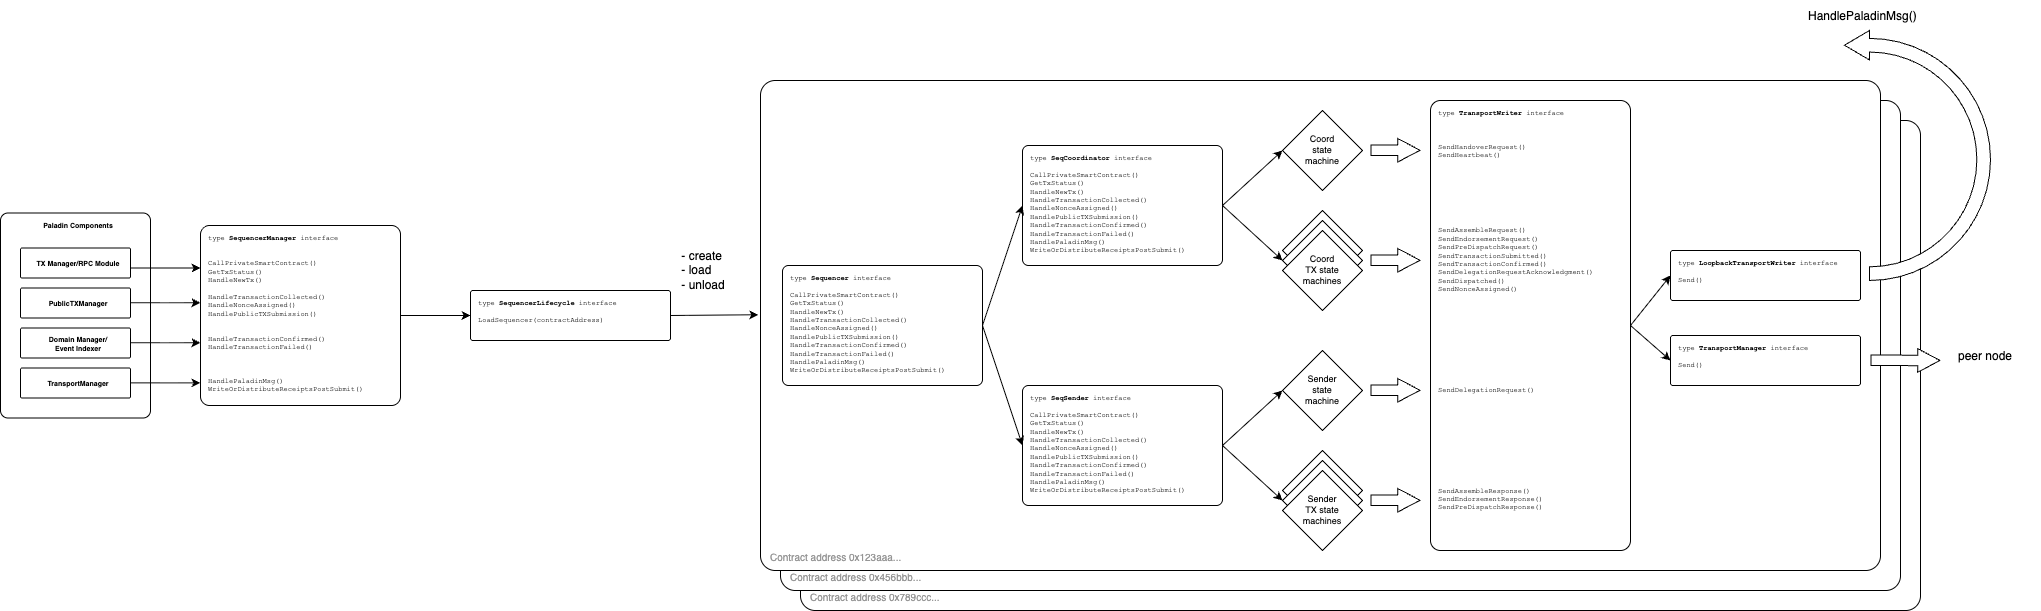

The diagram above was exported from draw.io. Its source (the exported page's mxGraphModel, read from the mxfile embedded in the PNG):
<mxGraphModel dx="3622" dy="1492" grid="1" gridSize="10" guides="1" tooltips="1" connect="1" arrows="1" fold="1" page="1" pageScale="1" pageWidth="827" pageHeight="1169" math="0" shadow="0">
  <root>
    <mxCell id="0" />
    <mxCell id="1" parent="0" />
    <mxCell id="aNiqXzNtH5demji9GXow-50" value="&lt;font style=&quot;font-size: 10px;&quot; color=&quot;#969696&quot;&gt;Contract address 0x789ccc...&lt;/font&gt;" style="rounded=1;whiteSpace=wrap;html=1;arcSize=3;align=left;verticalAlign=bottom;spacingLeft=8;spacingBottom=4;" vertex="1" parent="1">
      <mxGeometry x="600" y="200" width="1120" height="490" as="geometry" />
    </mxCell>
    <mxCell id="aNiqXzNtH5demji9GXow-49" value="&lt;font style=&quot;font-size: 10px;&quot; color=&quot;#969696&quot;&gt;Contract address 0x456bbb...&lt;/font&gt;" style="rounded=1;whiteSpace=wrap;html=1;arcSize=3;align=left;verticalAlign=bottom;spacingLeft=8;spacingBottom=4;" vertex="1" parent="1">
      <mxGeometry x="580" y="180" width="1120" height="490" as="geometry" />
    </mxCell>
    <mxCell id="aNiqXzNtH5demji9GXow-4" value="&lt;font style=&quot;font-size: 10px;&quot; color=&quot;#969696&quot;&gt;Contract address 0x123aaa...&lt;/font&gt;" style="rounded=1;whiteSpace=wrap;html=1;arcSize=3;align=left;verticalAlign=bottom;spacingLeft=8;spacingBottom=4;" vertex="1" parent="1">
      <mxGeometry x="560" y="160" width="1120" height="490" as="geometry" />
    </mxCell>
    <mxCell id="aNiqXzNtH5demji9GXow-1" value="type &lt;b&gt;SequencerManager&lt;/b&gt; interface&lt;br&gt;&lt;br&gt;&lt;br&gt;CallPrivateSmartContract()&lt;br&gt;GetTxStatus()&lt;br&gt;HandleNewTx()&lt;div&gt;&lt;br&gt;HandleTransactionCollected()&lt;br&gt;HandleNonceAssigned()&lt;br&gt;HandlePublicTXSubmission()&lt;/div&gt;&lt;div&gt;&lt;br&gt;&lt;/div&gt;&lt;div&gt;&lt;br&gt;HandleTransactionConfirmed()&lt;br&gt;HandleTransactionFailed()&lt;/div&gt;&lt;div&gt;&lt;br&gt;&lt;/div&gt;&lt;div&gt;&lt;br&gt;&lt;/div&gt;&lt;div&gt;&lt;br&gt;&lt;/div&gt;&lt;div&gt;HandlePaladinMsg()&lt;br&gt;WriteOrDistributeReceiptsPostSubmit()&lt;/div&gt;" style="rounded=1;whiteSpace=wrap;fontSize=7;align=left;verticalAlign=top;arcSize=5;fontFamily=Courier New;spacingLeft=6;spacingTop=2;html=1;" vertex="1" parent="1">
      <mxGeometry y="305" width="200" height="180" as="geometry" />
    </mxCell>
    <mxCell id="aNiqXzNtH5demji9GXow-2" value="type &lt;b&gt;SequencerLifecycle&lt;/b&gt; interface&lt;br&gt;&lt;br&gt;LoadSequencer(contractAddress)" style="rounded=1;whiteSpace=wrap;fontSize=7;align=left;verticalAlign=top;arcSize=5;fontFamily=Courier New;spacingLeft=6;spacingTop=2;html=1;" vertex="1" parent="1">
      <mxGeometry x="270" y="370" width="200" height="50" as="geometry" />
    </mxCell>
    <mxCell id="aNiqXzNtH5demji9GXow-3" value="type &lt;b&gt;Sequencer&lt;/b&gt; interface&lt;br&gt;&lt;br&gt;CallPrivateSmartContract()&lt;br&gt;GetTxStatus()&lt;br&gt;HandleNewTx()&lt;br&gt;HandleTransactionCollected()&lt;br&gt;HandleNonceAssigned()&lt;br&gt;HandlePublicTXSubmission()&lt;br&gt;HandleTransactionConfirmed()&lt;br&gt;HandleTransactionFailed()&lt;br&gt;HandlePaladinMsg()&lt;br&gt;WriteOrDistributeReceiptsPostSubmit()" style="rounded=1;whiteSpace=wrap;fontSize=7;align=left;verticalAlign=top;arcSize=5;fontFamily=Courier New;spacingLeft=6;spacingTop=2;html=1;" vertex="1" parent="1">
      <mxGeometry x="582" y="345" width="200" height="120" as="geometry" />
    </mxCell>
    <mxCell id="aNiqXzNtH5demji9GXow-5" value="type &lt;b&gt;SeqCoordinator&lt;/b&gt; interface&lt;br&gt;&lt;br&gt;CallPrivateSmartContract()&lt;br&gt;GetTxStatus()&lt;br&gt;HandleNewTx()&lt;br&gt;HandleTransactionCollected()&lt;br&gt;HandleNonceAssigned()&lt;br&gt;HandlePublicTXSubmission()&lt;br&gt;HandleTransactionConfirmed()&lt;br&gt;HandleTransactionFailed()&lt;br&gt;HandlePaladinMsg()&lt;br&gt;WriteOrDistributeReceiptsPostSubmit()" style="rounded=1;whiteSpace=wrap;fontSize=7;align=left;verticalAlign=top;arcSize=5;fontFamily=Courier New;spacingLeft=6;spacingTop=2;html=1;" vertex="1" parent="1">
      <mxGeometry x="822" y="225" width="200" height="120" as="geometry" />
    </mxCell>
    <mxCell id="aNiqXzNtH5demji9GXow-6" value="type &lt;b&gt;SeqSender&lt;/b&gt; interface&lt;br&gt;&lt;br&gt;CallPrivateSmartContract()&lt;br&gt;GetTxStatus()&lt;br&gt;HandleNewTx()&lt;br&gt;HandleTransactionCollected()&lt;br&gt;HandleNonceAssigned()&lt;br&gt;HandlePublicTXSubmission()&lt;br&gt;HandleTransactionConfirmed()&lt;br&gt;HandleTransactionFailed()&lt;br&gt;HandlePaladinMsg()&lt;br&gt;WriteOrDistributeReceiptsPostSubmit()" style="rounded=1;whiteSpace=wrap;fontSize=7;align=left;verticalAlign=top;arcSize=5;fontFamily=Courier New;spacingLeft=6;spacingTop=2;html=1;" vertex="1" parent="1">
      <mxGeometry x="822" y="465" width="200" height="120" as="geometry" />
    </mxCell>
    <mxCell id="aNiqXzNtH5demji9GXow-7" value="type &lt;b&gt;TransportWriter&lt;/b&gt; interface&lt;br&gt;&lt;br&gt;&lt;br&gt;&lt;br&gt;&lt;div&gt;SendHandoverRequest()&lt;br&gt;SendHeartbeat()&lt;br&gt;&lt;br&gt;&lt;br&gt;&lt;br&gt;&lt;br&gt;&lt;br&gt;&lt;br&gt;&lt;br&gt;&lt;br&gt;SendAssembleRequest()&lt;br&gt;SendEndorsementRequest()&lt;br&gt;SendPreDispatchRequest()&lt;br&gt;SendTransactionSubmitted()&lt;br&gt;SendTransactionConfirmed()&lt;br&gt;SendDelegationRequestAcknowledgment()&lt;br&gt;SendDispatched()&lt;br&gt;SendNonceAssigned()&lt;br&gt;&lt;br&gt;&lt;br&gt;&lt;br&gt;&lt;br&gt;&lt;br&gt;&lt;br&gt;&lt;br&gt;&lt;br&gt;&lt;br&gt;&lt;br&gt;&lt;br&gt;&lt;/div&gt;&lt;div&gt;SendDelegationRequest()&lt;div&gt;&lt;br&gt;&lt;/div&gt;&lt;div&gt;&lt;br&gt;&lt;/div&gt;&lt;div&gt;&lt;br&gt;&lt;/div&gt;&lt;div&gt;&lt;br&gt;&lt;/div&gt;&lt;div&gt;&lt;br&gt;&lt;/div&gt;&lt;div&gt;&lt;br&gt;&lt;/div&gt;&lt;div&gt;&lt;br&gt;&lt;/div&gt;&lt;div&gt;&lt;br&gt;&lt;/div&gt;&lt;div&gt;&lt;br&gt;&lt;/div&gt;&lt;div&gt;&lt;br&gt;&lt;/div&gt;&lt;div&gt;&lt;br&gt;SendAssembleResponse()&lt;br&gt;SendEndorsementResponse()&lt;br&gt;SendPreDispatchResponse()&lt;/div&gt;&lt;/div&gt;" style="rounded=1;whiteSpace=wrap;fontSize=7;align=left;verticalAlign=top;arcSize=5;fontFamily=Courier New;spacingLeft=6;spacingTop=2;html=1;" vertex="1" parent="1">
      <mxGeometry x="1230" y="180" width="200" height="450" as="geometry" />
    </mxCell>
    <mxCell id="aNiqXzNtH5demji9GXow-8" value="&lt;font&gt;Coord&lt;/font&gt;&lt;div&gt;&lt;font&gt;state&lt;/font&gt;&lt;/div&gt;&lt;div&gt;&lt;font&gt;machine&lt;/font&gt;&lt;/div&gt;" style="rhombus;whiteSpace=wrap;html=1;fontSize=9;" vertex="1" parent="1">
      <mxGeometry x="1082" y="190" width="80" height="80" as="geometry" />
    </mxCell>
    <mxCell id="aNiqXzNtH5demji9GXow-9" value="&lt;font&gt;Coord&lt;/font&gt;&lt;div&gt;&lt;font&gt;TX state&lt;/font&gt;&lt;/div&gt;&lt;div&gt;&lt;font&gt;machine&lt;/font&gt;&lt;/div&gt;" style="rhombus;whiteSpace=wrap;html=1;fontSize=9;" vertex="1" parent="1">
      <mxGeometry x="1082" y="290" width="80" height="80" as="geometry" />
    </mxCell>
    <mxCell id="aNiqXzNtH5demji9GXow-10" value="&lt;font&gt;Coord&lt;/font&gt;&lt;div&gt;&lt;font&gt;TX state&lt;/font&gt;&lt;/div&gt;&lt;div&gt;&lt;font&gt;machine&lt;/font&gt;&lt;/div&gt;" style="rhombus;whiteSpace=wrap;html=1;fontSize=9;" vertex="1" parent="1">
      <mxGeometry x="1082" y="300" width="80" height="80" as="geometry" />
    </mxCell>
    <mxCell id="aNiqXzNtH5demji9GXow-11" value="&lt;font&gt;Coord&lt;/font&gt;&lt;div&gt;&lt;font&gt;TX state&lt;/font&gt;&lt;/div&gt;&lt;div&gt;&lt;font&gt;machines&lt;/font&gt;&lt;/div&gt;" style="rhombus;whiteSpace=wrap;html=1;fontSize=9;direction=south;" vertex="1" parent="1">
      <mxGeometry x="1082" y="310" width="80" height="80" as="geometry" />
    </mxCell>
    <mxCell id="aNiqXzNtH5demji9GXow-12" value="&lt;div&gt;&lt;font&gt;Sender&lt;/font&gt;&lt;/div&gt;&lt;div&gt;&lt;font&gt;state&lt;/font&gt;&lt;/div&gt;&lt;div&gt;&lt;font&gt;machine&lt;/font&gt;&lt;/div&gt;" style="rhombus;whiteSpace=wrap;html=1;fontSize=9;" vertex="1" parent="1">
      <mxGeometry x="1082" y="430" width="80" height="80" as="geometry" />
    </mxCell>
    <mxCell id="aNiqXzNtH5demji9GXow-13" value="&lt;font&gt;Coord&lt;/font&gt;&lt;div&gt;&lt;font&gt;TX state&lt;/font&gt;&lt;/div&gt;&lt;div&gt;&lt;font&gt;machine&lt;/font&gt;&lt;/div&gt;" style="rhombus;whiteSpace=wrap;html=1;fontSize=9;" vertex="1" parent="1">
      <mxGeometry x="1082" y="530" width="80" height="80" as="geometry" />
    </mxCell>
    <mxCell id="aNiqXzNtH5demji9GXow-14" value="&lt;font&gt;Coord&lt;/font&gt;&lt;div&gt;&lt;font&gt;TX state&lt;/font&gt;&lt;/div&gt;&lt;div&gt;&lt;font&gt;machine&lt;/font&gt;&lt;/div&gt;" style="rhombus;whiteSpace=wrap;html=1;fontSize=9;" vertex="1" parent="1">
      <mxGeometry x="1082" y="540" width="80" height="80" as="geometry" />
    </mxCell>
    <mxCell id="aNiqXzNtH5demji9GXow-15" value="Sender&lt;br&gt;&lt;div&gt;&lt;font&gt;TX state&lt;/font&gt;&lt;/div&gt;&lt;div&gt;&lt;font&gt;machines&lt;/font&gt;&lt;/div&gt;" style="rhombus;whiteSpace=wrap;html=1;fontSize=9;direction=south;" vertex="1" parent="1">
      <mxGeometry x="1082" y="550" width="80" height="80" as="geometry" />
    </mxCell>
    <mxCell id="aNiqXzNtH5demji9GXow-23" value="" style="endArrow=classic;html=1;rounded=0;entryX=0;entryY=0.5;entryDx=0;entryDy=0;exitX=1;exitY=0.5;exitDx=0;exitDy=0;" edge="1" parent="1" source="aNiqXzNtH5demji9GXow-5" target="aNiqXzNtH5demji9GXow-10">
      <mxGeometry width="50" height="50" relative="1" as="geometry">
        <mxPoint x="780" y="430" as="sourcePoint" />
        <mxPoint x="830" y="380" as="targetPoint" />
      </mxGeometry>
    </mxCell>
    <mxCell id="aNiqXzNtH5demji9GXow-24" value="" style="endArrow=classic;html=1;rounded=0;entryX=0;entryY=0.5;entryDx=0;entryDy=0;exitX=1;exitY=0.5;exitDx=0;exitDy=0;" edge="1" parent="1" source="aNiqXzNtH5demji9GXow-5" target="aNiqXzNtH5demji9GXow-8">
      <mxGeometry width="50" height="50" relative="1" as="geometry">
        <mxPoint x="780" y="430" as="sourcePoint" />
        <mxPoint x="830" y="380" as="targetPoint" />
      </mxGeometry>
    </mxCell>
    <mxCell id="aNiqXzNtH5demji9GXow-25" value="" style="endArrow=classic;html=1;rounded=0;entryX=0;entryY=0.5;entryDx=0;entryDy=0;exitX=1;exitY=0.5;exitDx=0;exitDy=0;" edge="1" parent="1" source="aNiqXzNtH5demji9GXow-6" target="aNiqXzNtH5demji9GXow-12">
      <mxGeometry width="50" height="50" relative="1" as="geometry">
        <mxPoint x="780" y="430" as="sourcePoint" />
        <mxPoint x="830" y="380" as="targetPoint" />
      </mxGeometry>
    </mxCell>
    <mxCell id="aNiqXzNtH5demji9GXow-26" value="" style="endArrow=classic;html=1;rounded=0;entryX=0;entryY=0.5;entryDx=0;entryDy=0;exitX=1;exitY=0.5;exitDx=0;exitDy=0;" edge="1" parent="1" source="aNiqXzNtH5demji9GXow-6" target="aNiqXzNtH5demji9GXow-14">
      <mxGeometry width="50" height="50" relative="1" as="geometry">
        <mxPoint x="780" y="430" as="sourcePoint" />
        <mxPoint x="830" y="380" as="targetPoint" />
      </mxGeometry>
    </mxCell>
    <mxCell id="aNiqXzNtH5demji9GXow-27" value="" style="endArrow=classic;html=1;rounded=0;entryX=0;entryY=0.5;entryDx=0;entryDy=0;exitX=1;exitY=0.5;exitDx=0;exitDy=0;" edge="1" parent="1" source="aNiqXzNtH5demji9GXow-3" target="aNiqXzNtH5demji9GXow-5">
      <mxGeometry width="50" height="50" relative="1" as="geometry">
        <mxPoint x="780" y="430" as="sourcePoint" />
        <mxPoint x="830" y="380" as="targetPoint" />
      </mxGeometry>
    </mxCell>
    <mxCell id="aNiqXzNtH5demji9GXow-28" value="" style="endArrow=classic;html=1;rounded=0;entryX=0;entryY=0.5;entryDx=0;entryDy=0;exitX=1;exitY=0.5;exitDx=0;exitDy=0;" edge="1" parent="1" source="aNiqXzNtH5demji9GXow-3" target="aNiqXzNtH5demji9GXow-6">
      <mxGeometry width="50" height="50" relative="1" as="geometry">
        <mxPoint x="780" y="430" as="sourcePoint" />
        <mxPoint x="830" y="380" as="targetPoint" />
      </mxGeometry>
    </mxCell>
    <mxCell id="aNiqXzNtH5demji9GXow-34" value="" style="shape=flexArrow;endArrow=classic;html=1;rounded=0;width=10.476190476190476;endSize=7.114285714285714;endWidth=12.154195011337869;" edge="1" parent="1">
      <mxGeometry width="50" height="50" relative="1" as="geometry">
        <mxPoint x="1170" y="229.76" as="sourcePoint" />
        <mxPoint x="1220" y="229.76" as="targetPoint" />
      </mxGeometry>
    </mxCell>
    <mxCell id="aNiqXzNtH5demji9GXow-35" value="" style="shape=flexArrow;endArrow=classic;html=1;rounded=0;width=10.476190476190476;endSize=7.114285714285714;endWidth=12.154195011337869;" edge="1" parent="1">
      <mxGeometry width="50" height="50" relative="1" as="geometry">
        <mxPoint x="1170" y="339.76" as="sourcePoint" />
        <mxPoint x="1220" y="339.76" as="targetPoint" />
      </mxGeometry>
    </mxCell>
    <mxCell id="aNiqXzNtH5demji9GXow-36" value="" style="shape=flexArrow;endArrow=classic;html=1;rounded=0;width=10.476190476190476;endSize=7.114285714285714;endWidth=12.154195011337869;" edge="1" parent="1">
      <mxGeometry width="50" height="50" relative="1" as="geometry">
        <mxPoint x="1170" y="469.76" as="sourcePoint" />
        <mxPoint x="1220" y="469.76" as="targetPoint" />
      </mxGeometry>
    </mxCell>
    <mxCell id="aNiqXzNtH5demji9GXow-37" value="" style="shape=flexArrow;endArrow=classic;html=1;rounded=0;width=10.476190476190476;endSize=7.114285714285714;endWidth=12.154195011337869;" edge="1" parent="1">
      <mxGeometry width="50" height="50" relative="1" as="geometry">
        <mxPoint x="1170" y="579.76" as="sourcePoint" />
        <mxPoint x="1220" y="579.76" as="targetPoint" />
      </mxGeometry>
    </mxCell>
    <mxCell id="aNiqXzNtH5demji9GXow-39" value="type &lt;b&gt;LoopbackTransportWriter&lt;/b&gt; interface&lt;div&gt;&lt;br&gt;&lt;/div&gt;&lt;div&gt;Send()&lt;/div&gt;" style="rounded=1;whiteSpace=wrap;fontSize=7;align=left;verticalAlign=top;arcSize=5;fontFamily=Courier New;spacingLeft=6;spacingTop=2;html=1;textDirection=ltr;" vertex="1" parent="1">
      <mxGeometry x="1470" y="330" width="190" height="50" as="geometry" />
    </mxCell>
    <mxCell id="aNiqXzNtH5demji9GXow-40" value="type &lt;b&gt;TransportManager&lt;/b&gt; interface&lt;div&gt;&lt;br&gt;&lt;/div&gt;&lt;div&gt;Send()&lt;/div&gt;" style="rounded=1;whiteSpace=wrap;fontSize=7;align=left;verticalAlign=top;arcSize=5;fontFamily=Courier New;spacingLeft=6;spacingTop=2;html=1;textDirection=ltr;" vertex="1" parent="1">
      <mxGeometry x="1470" y="415" width="190" height="50" as="geometry" />
    </mxCell>
    <mxCell id="aNiqXzNtH5demji9GXow-41" value="" style="endArrow=classic;html=1;rounded=0;entryX=0;entryY=0.5;entryDx=0;entryDy=0;exitX=1;exitY=0.5;exitDx=0;exitDy=0;" edge="1" parent="1" source="aNiqXzNtH5demji9GXow-7" target="aNiqXzNtH5demji9GXow-39">
      <mxGeometry width="50" height="50" relative="1" as="geometry">
        <mxPoint x="1390" y="400" as="sourcePoint" />
        <mxPoint x="1430" y="280" as="targetPoint" />
      </mxGeometry>
    </mxCell>
    <mxCell id="aNiqXzNtH5demji9GXow-42" value="" style="endArrow=classic;html=1;rounded=0;entryX=0;entryY=0.5;entryDx=0;entryDy=0;exitX=1;exitY=0.5;exitDx=0;exitDy=0;" edge="1" parent="1" source="aNiqXzNtH5demji9GXow-7" target="aNiqXzNtH5demji9GXow-40">
      <mxGeometry width="50" height="50" relative="1" as="geometry">
        <mxPoint x="1440" y="415" as="sourcePoint" />
        <mxPoint x="1480" y="365" as="targetPoint" />
      </mxGeometry>
    </mxCell>
    <mxCell id="aNiqXzNtH5demji9GXow-43" value="" style="shape=flexArrow;endArrow=classic;html=1;rounded=0;width=10.476190476190476;endSize=7.114285714285714;endWidth=12.154195011337869;fillColor=#FFFFFF;" edge="1" parent="1">
      <mxGeometry width="50" height="50" relative="1" as="geometry">
        <mxPoint x="1670" y="439.76" as="sourcePoint" />
        <mxPoint x="1740" y="440" as="targetPoint" />
      </mxGeometry>
    </mxCell>
    <mxCell id="aNiqXzNtH5demji9GXow-44" value="&lt;font style=&quot;font-size: 12px;&quot;&gt;peer node&lt;/font&gt;" style="rounded=1;whiteSpace=wrap;fontSize=7;align=left;verticalAlign=top;arcSize=5;fontFamily=Helvetica;spacingLeft=6;spacingTop=2;html=1;textDirection=ltr;strokeColor=none;fillColor=none;" vertex="1" parent="1">
      <mxGeometry x="1750" y="420" width="90" height="30" as="geometry" />
    </mxCell>
    <mxCell id="aNiqXzNtH5demji9GXow-45" value="" style="html=1;shadow=0;dashed=0;align=center;verticalAlign=middle;shape=mxgraph.arrows2.uTurnArrow;dy=6.83;arrowHead=29.43;dx2=25;rotation=-180;flipV=1;" vertex="1" parent="1">
      <mxGeometry x="1670" y="110" width="120" height="250" as="geometry" />
    </mxCell>
    <mxCell id="aNiqXzNtH5demji9GXow-46" value="&lt;font style=&quot;font-size: 12px;&quot;&gt;HandlePaladinMsg()&lt;/font&gt;" style="rounded=1;whiteSpace=wrap;fontSize=7;align=left;verticalAlign=top;arcSize=5;fontFamily=Helvetica;spacingLeft=6;spacingTop=2;html=1;textDirection=ltr;strokeColor=none;fillColor=none;" vertex="1" parent="1">
      <mxGeometry x="1600" y="80" width="130" height="30" as="geometry" />
    </mxCell>
    <mxCell id="aNiqXzNtH5demji9GXow-52" value="&lt;span style=&quot;font-size: 12px;&quot;&gt;&amp;nbsp;- create&lt;/span&gt;&lt;div&gt;&lt;span style=&quot;font-size: 12px;&quot;&gt;&amp;nbsp;- load&lt;/span&gt;&lt;/div&gt;&lt;div&gt;&lt;span style=&quot;font-size: 12px;&quot;&gt;&amp;nbsp;- unload&lt;/span&gt;&lt;/div&gt;" style="rounded=1;whiteSpace=wrap;fontSize=7;align=left;verticalAlign=top;arcSize=5;fontFamily=Helvetica;spacingLeft=6;spacingTop=2;html=1;textDirection=ltr;strokeColor=none;fillColor=none;" vertex="1" parent="1">
      <mxGeometry x="470" y="320" width="70" height="60" as="geometry" />
    </mxCell>
    <mxCell id="aNiqXzNtH5demji9GXow-53" value="&lt;b&gt;Paladin Components&lt;/b&gt;" style="rounded=1;whiteSpace=wrap;fontSize=7;align=center;verticalAlign=top;arcSize=5;fontFamily=Helvetica;spacingLeft=6;spacingTop=2;html=1;" vertex="1" parent="1">
      <mxGeometry x="-200" y="292.5" width="150" height="205" as="geometry" />
    </mxCell>
    <mxCell id="aNiqXzNtH5demji9GXow-54" value="&lt;b&gt;TX Manager/RPC Module&lt;/b&gt;" style="rounded=1;whiteSpace=wrap;fontSize=7;align=center;verticalAlign=middle;arcSize=5;fontFamily=Helvetica;spacingLeft=6;spacingTop=2;html=1;" vertex="1" parent="1">
      <mxGeometry x="-180" y="327.5" width="110" height="30" as="geometry" />
    </mxCell>
    <mxCell id="aNiqXzNtH5demji9GXow-55" value="&lt;b&gt;PublicTXManager&lt;/b&gt;" style="rounded=1;whiteSpace=wrap;fontSize=7;align=center;verticalAlign=middle;arcSize=5;fontFamily=Helvetica;spacingLeft=6;spacingTop=2;html=1;" vertex="1" parent="1">
      <mxGeometry x="-180" y="367.5" width="110" height="30" as="geometry" />
    </mxCell>
    <mxCell id="aNiqXzNtH5demji9GXow-56" value="&lt;b&gt;Domain Manager/&lt;/b&gt;&lt;div&gt;&lt;b&gt;Event Indexer&lt;/b&gt;&lt;/div&gt;" style="rounded=1;whiteSpace=wrap;fontSize=7;align=center;verticalAlign=middle;arcSize=5;fontFamily=Helvetica;spacingLeft=6;spacingTop=2;html=1;" vertex="1" parent="1">
      <mxGeometry x="-180" y="407.5" width="110" height="30" as="geometry" />
    </mxCell>
    <mxCell id="aNiqXzNtH5demji9GXow-57" value="&lt;b&gt;TransportManager&lt;/b&gt;" style="rounded=1;whiteSpace=wrap;fontSize=7;align=center;verticalAlign=middle;arcSize=5;fontFamily=Helvetica;spacingLeft=6;spacingTop=2;html=1;" vertex="1" parent="1">
      <mxGeometry x="-180" y="447.5" width="110" height="30" as="geometry" />
    </mxCell>
    <mxCell id="aNiqXzNtH5demji9GXow-62" value="" style="endArrow=classic;html=1;rounded=0;exitX=1;exitY=0.5;exitDx=0;exitDy=0;entryX=0;entryY=0.207;entryDx=0;entryDy=0;entryPerimeter=0;" edge="1" parent="1">
      <mxGeometry width="50" height="50" relative="1" as="geometry">
        <mxPoint x="-70" y="347.5" as="sourcePoint" />
        <mxPoint y="347.5" as="targetPoint" />
      </mxGeometry>
    </mxCell>
    <mxCell id="aNiqXzNtH5demji9GXow-63" value="" style="endArrow=classic;html=1;rounded=0;exitX=1;exitY=0.5;exitDx=0;exitDy=0;entryX=0;entryY=0.207;entryDx=0;entryDy=0;entryPerimeter=0;" edge="1" parent="1">
      <mxGeometry width="50" height="50" relative="1" as="geometry">
        <mxPoint x="-70" y="382.22" as="sourcePoint" />
        <mxPoint y="382.22" as="targetPoint" />
      </mxGeometry>
    </mxCell>
    <mxCell id="aNiqXzNtH5demji9GXow-64" value="" style="endArrow=classic;html=1;rounded=0;exitX=1;exitY=0.5;exitDx=0;exitDy=0;entryX=0;entryY=0.207;entryDx=0;entryDy=0;entryPerimeter=0;" edge="1" parent="1">
      <mxGeometry width="50" height="50" relative="1" as="geometry">
        <mxPoint x="-70" y="422.22" as="sourcePoint" />
        <mxPoint y="422.22" as="targetPoint" />
      </mxGeometry>
    </mxCell>
    <mxCell id="aNiqXzNtH5demji9GXow-65" value="" style="endArrow=classic;html=1;rounded=0;exitX=1;exitY=0.5;exitDx=0;exitDy=0;entryX=0;entryY=0.207;entryDx=0;entryDy=0;entryPerimeter=0;" edge="1" parent="1">
      <mxGeometry width="50" height="50" relative="1" as="geometry">
        <mxPoint x="-70" y="462.36" as="sourcePoint" />
        <mxPoint y="462.36" as="targetPoint" />
      </mxGeometry>
    </mxCell>
    <mxCell id="aNiqXzNtH5demji9GXow-66" value="" style="endArrow=classic;html=1;rounded=0;entryX=0;entryY=0.5;entryDx=0;entryDy=0;exitX=1;exitY=0.5;exitDx=0;exitDy=0;" edge="1" parent="1" source="aNiqXzNtH5demji9GXow-1" target="aNiqXzNtH5demji9GXow-2">
      <mxGeometry width="50" height="50" relative="1" as="geometry">
        <mxPoint x="210" y="380" as="sourcePoint" />
        <mxPoint x="250" y="392.15999999999997" as="targetPoint" />
      </mxGeometry>
    </mxCell>
    <mxCell id="aNiqXzNtH5demji9GXow-68" value="" style="endArrow=classic;html=1;rounded=0;entryX=-0.002;entryY=0.478;entryDx=0;entryDy=0;entryPerimeter=0;exitX=1;exitY=0.5;exitDx=0;exitDy=0;" edge="1" parent="1" source="aNiqXzNtH5demji9GXow-2" target="aNiqXzNtH5demji9GXow-4">
      <mxGeometry width="50" height="50" relative="1" as="geometry">
        <mxPoint x="490" y="410" as="sourcePoint" />
        <mxPoint x="520" y="394.99999999999994" as="targetPoint" />
      </mxGeometry>
    </mxCell>
  </root>
</mxGraphModel>